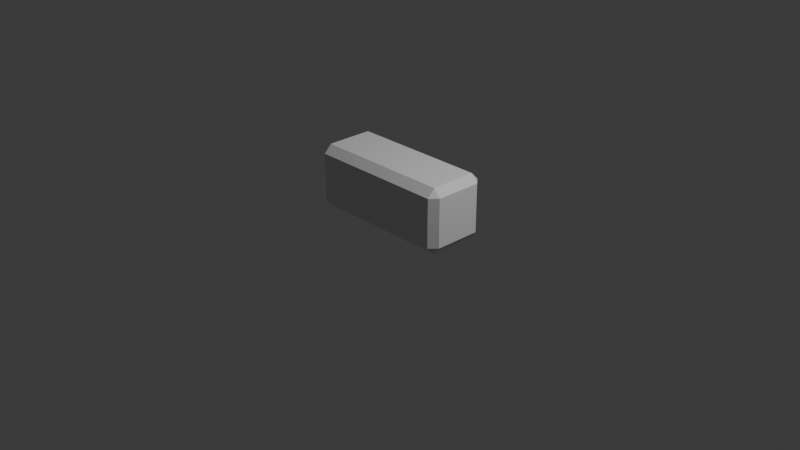 # Source: LowPolyWellTutorial.blend  (saved by Blender 4.4.32; exported with 4.5.12 LTS)
import bpy
from mathutils import Matrix  # noqa: F401  (used for matrix-valued properties, if any)

bpy.ops.wm.read_factory_settings(use_empty=True)
scene = bpy.context.scene
scene.name = 'Scene'

# ---- collections
col_collection = bpy.data.collections.new('Collection'); scene.collection.children.link(col_collection)

# ---- materials (node trees are filled in below, after node groups)
mat_material = bpy.data.materials.new('Material')
mat_material.alpha_threshold = 0.0
mat_material.roughness = 0.5
mat_material.line_color = (0.0, 0.0, 0.0, 1.0)

# ---- material node trees
mat_material.use_nodes = True; mat_material.node_tree.nodes.clear()
_N = mat_material.node_tree.nodes; _L = mat_material.node_tree.links
n0 = _N.new('ShaderNodeOutputMaterial'); n0.name = 'Material Output'; n0.location = (300, 300)
n1 = _N.new('ShaderNodeBsdfPrincipled'); n1.name = 'Principled BSDF'; n1.location = (10, 300)
n1.inputs[3].default_value = 1.45
_L.new(n1.outputs[0], n0.inputs[0])
n0.is_active_output = True

# ---- world
world_world = bpy.data.worlds.new('World'); scene.world = world_world
world_world.use_nodes = True; world_world.node_tree.nodes.clear()
_N = world_world.node_tree.nodes; _L = world_world.node_tree.links
n0 = _N.new('ShaderNodeOutputWorld'); n0.name = 'World Output'; n0.location = (300, 300)
n1 = _N.new('ShaderNodeBackground'); n1.name = 'Background'; n1.location = (10, 300)
n1.inputs[0].default_value = (0.05088, 0.05088, 0.05088, 1.0)
_L.new(n1.outputs[0], n0.inputs[0])
n0.is_active_output = True
world_world.color = (0.05088, 0.05088, 0.05088)
world_world.sun_shadow_jitter_overblur = 0.0

# ---- cameras
cam_camera = bpy.data.cameras.new('Camera')
cam_camera.clip_end = 100.0
cam_camera.ortho_scale = 7.314

# ---- lights
light_light = bpy.data.lights.new('Light', 'POINT')
light_light.energy = 1000.0
light_light.shadow_soft_size = 0.1

# ---- meshes
me_cube = bpy.data.meshes.new('Cube')
me_cube.from_pydata([(0.2482, -0.3, 0.2262), (-0.2482, -0.3, 0.2262), (-0.2482, -0.2262, 0.3), (0.2482, -0.2262, 0.3), (0.2236, 0.3, -0.2262), (-0.2974, 0.3, -0.2262), (-0.2482, 0.2262, -0.3), (0.2482, 0.2262, -0.3), (0.7447, 0.3, 0.2262), (0.7447, 0.2262, 0.3), (0.8185, 0.2262, 0.2262), (0.7447, 0.2262, -0.3), (0.7447, 0.3, -0.2262), (0.8185, 0.2262, -0.2262), (0.8185, -0.2262, 0.2262), (0.7447, -0.2262, 0.3), (0.7447, -0.3, 0.2262), (0.8185, -0.2262, -0.2262), (0.7447, -0.3, -0.2262), (0.7447, -0.2262, -0.3), (-0.7447, 0.2262, 0.3), (-0.8185, 0.3, 0.2262), (-0.8185, 0.3, -0.2262), (-0.7447, 0.2262, -0.3), (-0.8185, -0.2262, 0.2262), (-0.7447, -0.3, 0.2262), (-0.7447, -0.2262, 0.3), (-0.7447, -0.2262, -0.3), (-0.7447, -0.3, -0.2262), (-0.8185, -0.2262, -0.2262), (-0.2482, -0.2262, -0.3), (0.2482, -0.2262, -0.3), (0.2482, -0.3, -0.2262), (-0.2482, -0.3, -0.2262), (-0.2482, 0.2262, 0.3), (0.2482, 0.2262, 0.3), (0.2236, 0.3, 0.2262), (-0.2974, 0.3, 0.2262), (-0.7447, 0.0754, -0.3), (-0.7447, -0.0754, -0.3), (-0.8185, -0.05081, -0.2262), (-0.8185, 0.1246, -0.2262), (0.7447, 0.0754, 0.3), (0.7447, -0.0754, 0.3), (0.8185, -0.0754, 0.2262), (0.8185, 0.0754, 0.2262), (-0.7447, -0.0754, 0.3), (-0.7447, 0.0754, 0.3), (-0.8185, 0.1246, 0.2262), (-0.8185, -0.05081, 0.2262), (0.7447, -0.0754, -0.3), (0.7447, 0.0754, -0.3), (0.8185, 0.0754, -0.2262), (0.8185, -0.0754, -0.2262), (0.2482, 0.0754, 0.3), (0.2482, -0.0754, 0.3), (-0.2482, 0.0754, 0.3), (-0.2482, -0.0754, 0.3), (-0.2482, 0.0754, -0.3), (-0.2482, -0.0754, -0.3), (0.2482, 0.0754, -0.3), (0.2482, -0.0754, -0.3), (0.8191, 0.2242, -0.001828), (0.7455, 0.2982, -0.001799), (-0.7455, -0.298, 0.001939), (-0.8191, -0.224, 0.001968), (0.744, -0.3018, -0.0008929), (0.818, -0.2282, -0.001145), (-0.8177, 0.3022, 0.001173), (-0.2966, 0.3009, 0.0001819), (0.2244, 0.2995, -0.0008088), (0.2475, -0.3005, 5.098e-05), (-0.249, -0.2992, 0.0009949), (0.8187, 0.07341, -0.0016), (0.8183, -0.0774, -0.001373), (-0.8186, -0.04858, 0.001703), (-0.8182, 0.1268, 0.001438)], [], [(61, 50, 19, 31), (76, 48, 21, 68), (68, 21, 37, 69), (72, 1, 25, 64), (57, 46, 26, 2), (74, 44, 14, 67), (8, 9, 10), (11, 12, 13), (14, 15, 16), (17, 18, 19), (24, 25, 26), (27, 28, 29), (39, 27, 29, 40), (6, 23, 22, 5), (62, 13, 12, 63), (64, 25, 24, 65), (66, 18, 17, 67), (2, 26, 25, 1), (43, 15, 14, 44), (31, 19, 18, 32), (47, 20, 21, 48), (35, 9, 8, 36), (51, 11, 13, 52), (70, 36, 8, 63), (69, 37, 36, 70), (20, 34, 37, 21), (34, 35, 36, 37), (27, 30, 33, 28), (30, 31, 32, 33), (15, 3, 0, 16), (3, 2, 1, 0), (11, 7, 4, 12), (7, 6, 5, 4), (43, 55, 3, 15), (55, 57, 2, 3), (66, 16, 0, 71), (71, 0, 1, 72), (39, 59, 30, 27), (59, 61, 31, 30), (6, 7, 60, 58), (58, 60, 61, 59), (23, 6, 58, 38), (38, 58, 59, 39), (35, 34, 56, 54), (54, 56, 57, 55), (9, 35, 54, 42), (42, 54, 55, 43), (19, 50, 53, 17), (50, 51, 52, 53), (26, 46, 49, 24), (46, 47, 48, 49), (9, 42, 45, 10), (42, 43, 44, 45), (23, 38, 41, 22), (38, 39, 40, 41), (62, 10, 45, 73), (73, 45, 44, 74), (34, 20, 47, 56), (56, 47, 46, 57), (65, 24, 49, 75), (75, 49, 48, 76), (7, 11, 51, 60), (60, 51, 50, 61), (40, 75, 76, 41), (29, 65, 75, 40), (52, 73, 74, 53), (13, 62, 73, 52), (32, 71, 72, 33), (18, 66, 71, 32), (5, 69, 70, 4), (4, 70, 63, 12), (16, 66, 67, 14), (28, 64, 65, 29), (10, 62, 63, 8), (53, 74, 67, 17), (33, 72, 64, 28), (22, 68, 69, 5), (41, 76, 68, 22)])
_uv = me_cube.uv_layers.new(name='UVMap')
_uv.uv.foreach_set('vector', [0.2879, 0.6564, 0.3637, 0.6564, 0.3637, 0.7193, 0.2879, 0.7193, 0.5, 0.1769, 0.5943, 0.1769, 0.5943, 0.25, 0.5, 0.25, 0.5, 0.25, 0.5943, 0.25, 0.5943, 0.3296, 0.5, 0.3296, 0.5, 0.9129, 0.5943, 0.9129, 0.5943, 0.9887, 0.5, 0.9887, 0.7879, 0.6564, 0.8637, 0.6564, 0.8637, 0.7193, 0.7879, 0.7193, 0.5, 0.6564, 0.5943, 0.6564, 0.5943, 0.7193, 0.5, 0.7193, 0.5943, 0.5, 0.625, 0.5307, 0.5943, 0.5307, 0.3637, 0.5307, 0.3637, 0.5, 0.375, 0.5307, 0.5943, 0.75, 0.625, 0.7613, 0.5943, 0.7613, 0.375, 0.7193, 0.3637, 0.75, 0.3637, 0.7193, 0.5943, 1.0, 0.5943, 0.9887, 0.625, 0.9887, 0.1363, 0.7193, 0.1363, 0.75, 0.125, 0.7193, 0.1363, 0.6564, 0.1363, 0.7193, 0.125, 0.7193, 0.125, 0.6462, 0.2121, 0.5307, 0.1363, 0.5307, 0.125, 0.5, 0.2046, 0.5, 0.5, 0.5307, 0.4057, 0.5307, 0.4057, 0.4887, 0.5, 0.4887, 0.5, 0.9887, 0.5943, 0.9887, 0.5943, 1.0, 0.5, 1.0, 0.5, 0.7613, 0.4057, 0.7613, 0.4057, 0.7193, 0.5, 0.7193, 0.625, 0.9129, 0.625, 0.9887, 0.5943, 0.9887, 0.5943, 0.9129, 0.6363, 0.6564, 0.6363, 0.7193, 0.5943, 0.7193, 0.5943, 0.6564, 0.2879, 0.7193, 0.3637, 0.7193, 0.3637, 0.75, 0.2879, 0.75, 0.8637, 0.5936, 0.8637, 0.5307, 0.875, 0.5, 0.875, 0.5731, 0.7121, 0.5307, 0.6363, 0.5307, 0.6363, 0.5, 0.7158, 0.5, 0.3637, 0.5936, 0.3637, 0.5307, 0.4057, 0.5307, 0.4057, 0.5936, 0.5, 0.4092, 0.5943, 0.4092, 0.5943, 0.4887, 0.5, 0.4887, 0.5, 0.3296, 0.5943, 0.3296, 0.5943, 0.4092, 0.5, 0.4092, 0.8637, 0.5307, 0.7879, 0.5307, 0.7954, 0.5, 0.875, 0.5, 0.7879, 0.5307, 0.7121, 0.5307, 0.7158, 0.5, 0.7954, 0.5, 0.1363, 0.7193, 0.2121, 0.7193, 0.2121, 0.75, 0.1363, 0.75, 0.2121, 0.7193, 0.2879, 0.7193, 0.2879, 0.75, 0.2121, 0.75, 0.625, 0.7613, 0.625, 0.8371, 0.5943, 0.8371, 0.5943, 0.7613, 0.625, 0.8371, 0.625, 0.9129, 0.5943, 0.9129, 0.5943, 0.8371, 0.3637, 0.5307, 0.2879, 0.5307, 0.2842, 0.5, 0.3637, 0.5, 0.2879, 0.5307, 0.2121, 0.5307, 0.2046, 0.5, 0.2842, 0.5, 0.6363, 0.6564, 0.7121, 0.6564, 0.7121, 0.7193, 0.6363, 0.7193, 0.7121, 0.6564, 0.7879, 0.6564, 0.7879, 0.7193, 0.7121, 0.7193, 0.5, 0.7613, 0.5943, 0.7613, 0.5943, 0.8371, 0.5, 0.8371, 0.5, 0.8371, 0.5943, 0.8371, 0.5943, 0.9129, 0.5, 0.9129, 0.1363, 0.6564, 0.2121, 0.6564, 0.2121, 0.7193, 0.1363, 0.7193, 0.2121, 0.6564, 0.2879, 0.6564, 0.2879, 0.7193, 0.2121, 0.7193, 0.2121, 0.5307, 0.2879, 0.5307, 0.2879, 0.5936, 0.2121, 0.5936, 0.2121, 0.5936, 0.2879, 0.5936, 0.2879, 0.6564, 0.2121, 0.6564, 0.1363, 0.5307, 0.2121, 0.5307, 0.2121, 0.5936, 0.1363, 0.5936, 0.1363, 0.5936, 0.2121, 0.5936, 0.2121, 0.6564, 0.1363, 0.6564, 0.7121, 0.5307, 0.7879, 0.5307, 0.7879, 0.5936, 0.7121, 0.5936, 0.7121, 0.5936, 0.7879, 0.5936, 0.7879, 0.6564, 0.7121, 0.6564, 0.6363, 0.5307, 0.7121, 0.5307, 0.7121, 0.5936, 0.6363, 0.5936, 0.6363, 0.5936, 0.7121, 0.5936, 0.7121, 0.6564, 0.6363, 0.6564, 0.3637, 0.7193, 0.3637, 0.6564, 0.4057, 0.6564, 0.4057, 0.7193, 0.3637, 0.6564, 0.3637, 0.5936, 0.4057, 0.5936, 0.4057, 0.6564, 0.8637, 0.7193, 0.8637, 0.6564, 0.875, 0.6462, 0.875, 0.7193, 0.8637, 0.6564, 0.8637, 0.5936, 0.875, 0.5731, 0.875, 0.6462, 0.6363, 0.5307, 0.6363, 0.5936, 0.5943, 0.5936, 0.5943, 0.5307, 0.6363, 0.5936, 0.6363, 0.6564, 0.5943, 0.6564, 0.5943, 0.5936, 0.1363, 0.5307, 0.1363, 0.5936, 0.125, 0.5731, 0.125, 0.5, 0.1363, 0.5936, 0.1363, 0.6564, 0.125, 0.6462, 0.125, 0.5731, 0.5, 0.5307, 0.5943, 0.5307, 0.5943, 0.5936, 0.5, 0.5936, 0.5, 0.5936, 0.5943, 0.5936, 0.5943, 0.6564, 0.5, 0.6564, 0.7879, 0.5307, 0.8637, 0.5307, 0.8637, 0.5936, 0.7879, 0.5936, 0.7879, 0.5936, 0.8637, 0.5936, 0.8637, 0.6564, 0.7879, 0.6564, 0.5, 0.03075, 0.5943, 0.03075, 0.5943, 0.1038, 0.5, 0.1038, 0.5, 0.1038, 0.5943, 0.1038, 0.5943, 0.1769, 0.5, 0.1769, 0.2879, 0.5307, 0.3637, 0.5307, 0.3637, 0.5936, 0.2879, 0.5936, 0.2879, 0.5936, 0.3637, 0.5936, 0.3637, 0.6564, 0.2879, 0.6564, 0.4057, 0.1038, 0.5, 0.1038, 0.5, 0.1769, 0.4057, 0.1769, 0.4057, 0.03075, 0.5, 0.03075, 0.5, 0.1038, 0.4057, 0.1038, 0.4057, 0.5936, 0.5, 0.5936, 0.5, 0.6564, 0.4057, 0.6564, 0.4057, 0.5307, 0.5, 0.5307, 0.5, 0.5936, 0.4057, 0.5936, 0.4057, 0.8371, 0.5, 0.8371, 0.5, 0.9129, 0.4057, 0.9129, 0.4057, 0.7613, 0.5, 0.7613, 0.5, 0.8371, 0.4057, 0.8371, 0.4057, 0.3296, 0.5, 0.3296, 0.5, 0.4092, 0.4057, 0.4092, 0.4057, 0.4092, 0.5, 0.4092, 0.5, 0.4887, 0.4057, 0.4887, 0.5943, 0.7613, 0.5, 0.7613, 0.5, 0.7193, 0.5943, 0.7193, 0.4057, 0.9887, 0.5, 0.9887, 0.5, 1.0, 0.4057, 1.0, 0.5943, 0.5307, 0.5, 0.5307, 0.5, 0.4887, 0.5943, 0.4887, 0.4057, 0.6564, 0.5, 0.6564, 0.5, 0.7193, 0.4057, 0.7193, 0.4057, 0.9129, 0.5, 0.9129, 0.5, 0.9887, 0.4057, 0.9887, 0.4057, 0.25, 0.5, 0.25, 0.5, 0.3296, 0.4057, 0.3296, 0.4057, 0.1769, 0.5, 0.1769, 0.5, 0.25, 0.4057, 0.25])
me_cube.materials.append(mat_material)
me_cube.use_mirror_vertex_groups = False
me_cube.update()

# ---- objects
ob_cube = bpy.data.objects.new('Cube', me_cube)
ob_light = bpy.data.objects.new('Light', light_light)
ob_camera = bpy.data.objects.new('Camera', cam_camera)

# ---- transforms, parenting, visibility, modifiers, constraints
ob_cube.location = (0.0, 0.0, 0.3213)
ob_cube.scale = (1.0, 1.116, 1.152)
ob_cube.lock_rotations_4d = False
ob_cube.empty_display_type = 'ARROWS'
ob_cube.lineart.crease_threshold = 0.0
ob_light.location = (4.076, 1.005, 5.904)
ob_light.rotation_euler = (0.6503, 0.05522, 1.866)
ob_light.lock_rotations_4d = False
ob_light.empty_display_type = 'ARROWS'
ob_light.color = (0.0, 0.0, 0.0, 0.0)
ob_light.lineart.crease_threshold = 0.0
ob_camera.location = (7.359, -6.926, 4.958)
ob_camera.rotation_euler = (1.109, 0.0, 0.8149)
ob_camera.lock_rotations_4d = False
ob_camera.empty_display_type = 'ARROWS'
ob_camera.color = (0.0, 0.0, 0.0, 0.0)
ob_camera.display_type = 'WIRE'
ob_camera.lineart.crease_threshold = 0.0

# ---- collection membership
col_collection.objects.link(ob_cube)
col_collection.objects.link(ob_light)
col_collection.objects.link(ob_camera)

# ---- scene / render settings (as saved in the file)
scene.camera = ob_camera
scene.frame_start = 1; scene.frame_end = 250; scene.frame_set(1)
scene.render.engine = 'BLENDER_EEVEE_NEXT'
bpy.context.view_layer.update()
